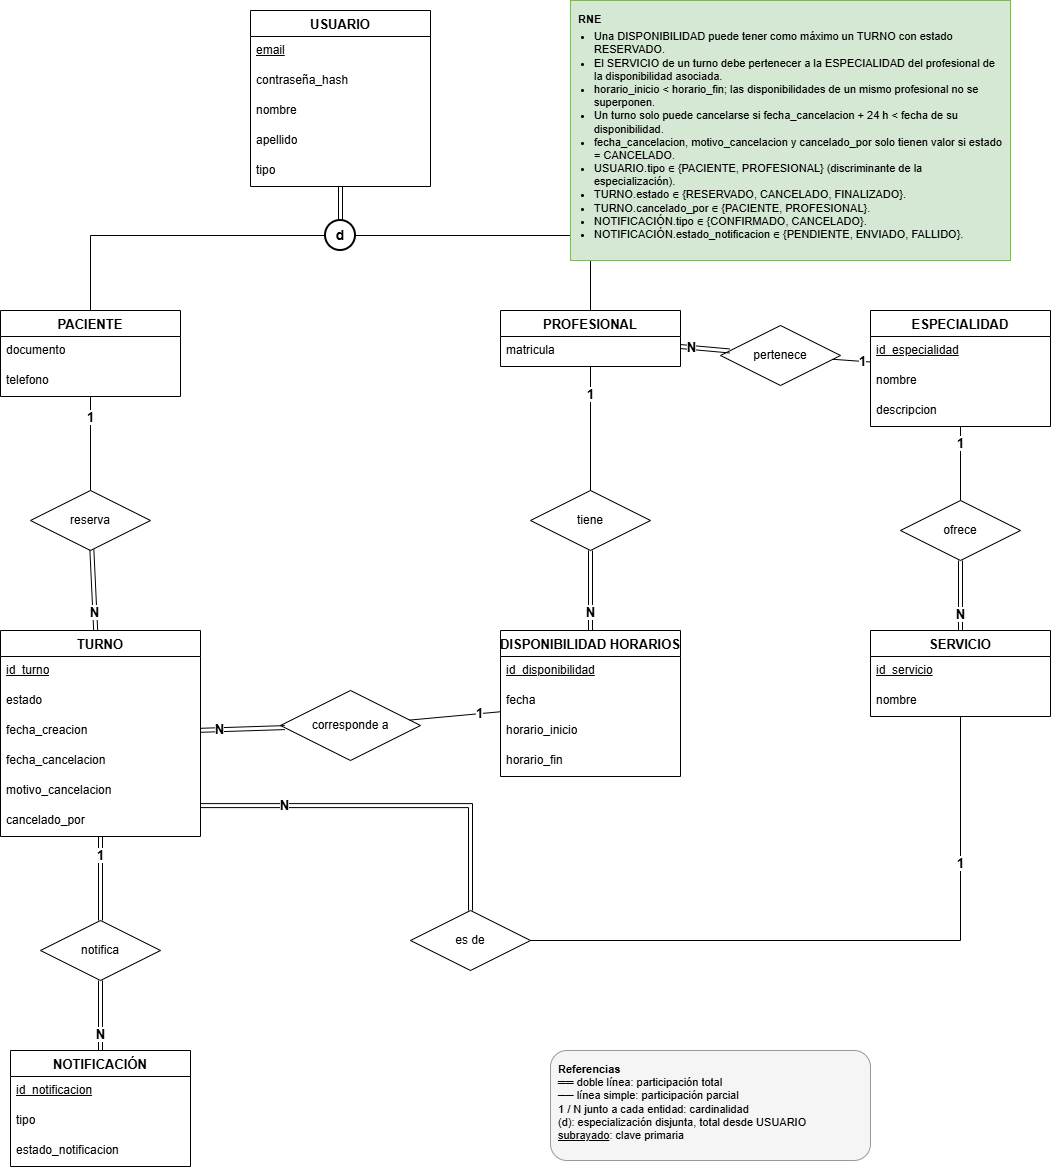

The diagram above was exported from draw.io. Its source (the exported page's mxGraphModel, read from the mxfile embedded in the PNG):
<mxGraphModel dx="1529" dy="740" grid="1" gridSize="10" guides="1" tooltips="1" connect="1" arrows="1" fold="1" page="1" pageScale="1" pageWidth="1200" pageHeight="1250" math="0" shadow="0">
  <root>
    <mxCell id="0" />
    <mxCell id="1" parent="0" />
    <mxCell id="USUARIO" parent="1" style="swimlane;fontStyle=1;childLayout=stackLayout;horizontal=1;startSize=26;horizontalStack=0;resizeParent=1;resizeParentMax=0;resizeLast=0;collapsible=1;marginBottom=0;align=center;fontSize=13;" value="USUARIO" vertex="1">
      <mxGeometry height="176" width="180" x="400" y="20" as="geometry" />
    </mxCell>
    <mxCell id="USUARIO_0" parent="USUARIO" style="text;strokeColor=none;fillColor=none;spacingLeft=4;spacingRight=4;overflow=hidden;rotatable=0;points=[[0,0.5],[1,0.5]];portConstraint=eastwest;fontSize=12;whiteSpace=wrap;html=1;" value="&lt;u&gt;email&lt;/u&gt;" vertex="1">
      <mxGeometry height="30" width="180" y="26" as="geometry" />
    </mxCell>
    <mxCell id="USUARIO_1" parent="USUARIO" style="text;strokeColor=none;fillColor=none;spacingLeft=4;spacingRight=4;overflow=hidden;rotatable=0;points=[[0,0.5],[1,0.5]];portConstraint=eastwest;fontSize=12;whiteSpace=wrap;html=1;" value="contraseña_hash" vertex="1">
      <mxGeometry height="30" width="180" y="56" as="geometry" />
    </mxCell>
    <mxCell id="USUARIO_2" parent="USUARIO" style="text;strokeColor=none;fillColor=none;spacingLeft=4;spacingRight=4;overflow=hidden;rotatable=0;points=[[0,0.5],[1,0.5]];portConstraint=eastwest;fontSize=12;whiteSpace=wrap;html=1;" value="nombre" vertex="1">
      <mxGeometry height="30" width="180" y="86" as="geometry" />
    </mxCell>
    <mxCell id="USUARIO_3" parent="USUARIO" style="text;strokeColor=none;fillColor=none;spacingLeft=4;spacingRight=4;overflow=hidden;rotatable=0;points=[[0,0.5],[1,0.5]];portConstraint=eastwest;fontSize=12;whiteSpace=wrap;html=1;" value="apellido" vertex="1">
      <mxGeometry height="30" width="180" y="116" as="geometry" />
    </mxCell>
    <mxCell id="USUARIO_4" parent="USUARIO" style="text;strokeColor=none;fillColor=none;spacingLeft=4;spacingRight=4;overflow=hidden;rotatable=0;points=[[0,0.5],[1,0.5]];portConstraint=eastwest;fontSize=12;whiteSpace=wrap;html=1;" value="tipo" vertex="1">
      <mxGeometry height="30" width="180" y="146" as="geometry" />
    </mxCell>
    <mxCell id="PACIENTE" parent="1" style="swimlane;fontStyle=1;childLayout=stackLayout;horizontal=1;startSize=26;horizontalStack=0;resizeParent=1;resizeParentMax=0;resizeLast=0;collapsible=1;marginBottom=0;align=center;fontSize=13;" value="PACIENTE" vertex="1">
      <mxGeometry height="86" width="180" x="150" y="320" as="geometry" />
    </mxCell>
    <mxCell id="PACIENTE_0" parent="PACIENTE" style="text;strokeColor=none;fillColor=none;spacingLeft=4;spacingRight=4;overflow=hidden;rotatable=0;points=[[0,0.5],[1,0.5]];portConstraint=eastwest;fontSize=12;whiteSpace=wrap;html=1;" value="documento" vertex="1">
      <mxGeometry height="30" width="180" y="26" as="geometry" />
    </mxCell>
    <mxCell id="PACIENTE_1" parent="PACIENTE" style="text;strokeColor=none;fillColor=none;spacingLeft=4;spacingRight=4;overflow=hidden;rotatable=0;points=[[0,0.5],[1,0.5]];portConstraint=eastwest;fontSize=12;whiteSpace=wrap;html=1;" value="telefono" vertex="1">
      <mxGeometry height="30" width="180" y="56" as="geometry" />
    </mxCell>
    <mxCell id="PROFESIONAL" parent="1" style="swimlane;fontStyle=1;childLayout=stackLayout;horizontal=1;startSize=26;horizontalStack=0;resizeParent=1;resizeParentMax=0;resizeLast=0;collapsible=1;marginBottom=0;align=center;fontSize=13;" value="PROFESIONAL" vertex="1">
      <mxGeometry height="56" width="180" x="650" y="320" as="geometry" />
    </mxCell>
    <mxCell id="PROFESIONAL_0" parent="PROFESIONAL" style="text;strokeColor=none;fillColor=none;spacingLeft=4;spacingRight=4;overflow=hidden;rotatable=0;points=[[0,0.5],[1,0.5]];portConstraint=eastwest;fontSize=12;whiteSpace=wrap;html=1;" value="matricula" vertex="1">
      <mxGeometry height="30" width="180" y="26" as="geometry" />
    </mxCell>
    <mxCell id="ESPECIALIDAD" parent="1" style="swimlane;fontStyle=1;childLayout=stackLayout;horizontal=1;startSize=26;horizontalStack=0;resizeParent=1;resizeParentMax=0;resizeLast=0;collapsible=1;marginBottom=0;align=center;fontSize=13;" value="ESPECIALIDAD" vertex="1">
      <mxGeometry height="116" width="180" x="1020" y="320" as="geometry" />
    </mxCell>
    <mxCell id="ESPECIALIDAD_0" parent="ESPECIALIDAD" style="text;strokeColor=none;fillColor=none;spacingLeft=4;spacingRight=4;overflow=hidden;rotatable=0;points=[[0,0.5],[1,0.5]];portConstraint=eastwest;fontSize=12;whiteSpace=wrap;html=1;" value="&lt;u&gt;id_especialidad&lt;/u&gt;" vertex="1">
      <mxGeometry height="30" width="180" y="26" as="geometry" />
    </mxCell>
    <mxCell id="ESPECIALIDAD_1" parent="ESPECIALIDAD" style="text;strokeColor=none;fillColor=none;spacingLeft=4;spacingRight=4;overflow=hidden;rotatable=0;points=[[0,0.5],[1,0.5]];portConstraint=eastwest;fontSize=12;whiteSpace=wrap;html=1;" value="nombre" vertex="1">
      <mxGeometry height="30" width="180" y="56" as="geometry" />
    </mxCell>
    <mxCell id="ESPECIALIDAD_2" parent="ESPECIALIDAD" style="text;strokeColor=none;fillColor=none;spacingLeft=4;spacingRight=4;overflow=hidden;rotatable=0;points=[[0,0.5],[1,0.5]];portConstraint=eastwest;fontSize=12;whiteSpace=wrap;html=1;" value="descripcion" vertex="1">
      <mxGeometry height="30" width="180" y="86" as="geometry" />
    </mxCell>
    <mxCell id="SERVICIO" parent="1" style="swimlane;fontStyle=1;childLayout=stackLayout;horizontal=1;startSize=26;horizontalStack=0;resizeParent=1;resizeParentMax=0;resizeLast=0;collapsible=1;marginBottom=0;align=center;fontSize=13;" value="SERVICIO" vertex="1">
      <mxGeometry height="86" width="180" x="1020" y="640" as="geometry" />
    </mxCell>
    <mxCell id="SERVICIO_0" parent="SERVICIO" style="text;strokeColor=none;fillColor=none;spacingLeft=4;spacingRight=4;overflow=hidden;rotatable=0;points=[[0,0.5],[1,0.5]];portConstraint=eastwest;fontSize=12;whiteSpace=wrap;html=1;" value="&lt;u&gt;id_servicio&lt;/u&gt;" vertex="1">
      <mxGeometry height="30" width="180" y="26" as="geometry" />
    </mxCell>
    <mxCell id="SERVICIO_1" parent="SERVICIO" style="text;strokeColor=none;fillColor=none;spacingLeft=4;spacingRight=4;overflow=hidden;rotatable=0;points=[[0,0.5],[1,0.5]];portConstraint=eastwest;fontSize=12;whiteSpace=wrap;html=1;" value="nombre" vertex="1">
      <mxGeometry height="30" width="180" y="56" as="geometry" />
    </mxCell>
    <mxCell id="DISP" parent="1" style="swimlane;fontStyle=1;childLayout=stackLayout;horizontal=1;startSize=26;horizontalStack=0;resizeParent=1;resizeParentMax=0;resizeLast=0;collapsible=1;marginBottom=0;align=center;fontSize=13;" value="DISPONIBILIDAD HORARIOS" vertex="1">
      <mxGeometry height="146" width="180" x="650" y="640" as="geometry" />
    </mxCell>
    <mxCell id="DISP_0" parent="DISP" style="text;strokeColor=none;fillColor=none;spacingLeft=4;spacingRight=4;overflow=hidden;rotatable=0;points=[[0,0.5],[1,0.5]];portConstraint=eastwest;fontSize=12;whiteSpace=wrap;html=1;" value="&lt;u&gt;id_disponibilidad&lt;/u&gt;" vertex="1">
      <mxGeometry height="30" width="180" y="26" as="geometry" />
    </mxCell>
    <mxCell id="DISP_1" parent="DISP" style="text;strokeColor=none;fillColor=none;spacingLeft=4;spacingRight=4;overflow=hidden;rotatable=0;points=[[0,0.5],[1,0.5]];portConstraint=eastwest;fontSize=12;whiteSpace=wrap;html=1;" value="fecha" vertex="1">
      <mxGeometry height="30" width="180" y="56" as="geometry" />
    </mxCell>
    <mxCell id="DISP_2" parent="DISP" style="text;strokeColor=none;fillColor=none;spacingLeft=4;spacingRight=4;overflow=hidden;rotatable=0;points=[[0,0.5],[1,0.5]];portConstraint=eastwest;fontSize=12;whiteSpace=wrap;html=1;" value="horario_inicio" vertex="1">
      <mxGeometry height="30" width="180" y="86" as="geometry" />
    </mxCell>
    <mxCell id="DISP_3" parent="DISP" style="text;strokeColor=none;fillColor=none;spacingLeft=4;spacingRight=4;overflow=hidden;rotatable=0;points=[[0,0.5],[1,0.5]];portConstraint=eastwest;fontSize=12;whiteSpace=wrap;html=1;" value="horario_fin" vertex="1">
      <mxGeometry height="30" width="180" y="116" as="geometry" />
    </mxCell>
    <mxCell id="TURNO" parent="1" style="swimlane;fontStyle=1;childLayout=stackLayout;horizontal=1;startSize=26;horizontalStack=0;resizeParent=1;resizeParentMax=0;resizeLast=0;collapsible=1;marginBottom=0;align=center;fontSize=13;" value="TURNO" vertex="1">
      <mxGeometry height="206" width="200" x="150" y="640" as="geometry" />
    </mxCell>
    <mxCell id="TURNO_0" parent="TURNO" style="text;strokeColor=none;fillColor=none;spacingLeft=4;spacingRight=4;overflow=hidden;rotatable=0;points=[[0,0.5],[1,0.5]];portConstraint=eastwest;fontSize=12;whiteSpace=wrap;html=1;" value="&lt;u&gt;id_turno&lt;/u&gt;" vertex="1">
      <mxGeometry height="30" width="200" y="26" as="geometry" />
    </mxCell>
    <mxCell id="TURNO_1" parent="TURNO" style="text;strokeColor=none;fillColor=none;spacingLeft=4;spacingRight=4;overflow=hidden;rotatable=0;points=[[0,0.5],[1,0.5]];portConstraint=eastwest;fontSize=12;whiteSpace=wrap;html=1;" value="estado" vertex="1">
      <mxGeometry height="30" width="200" y="56" as="geometry" />
    </mxCell>
    <mxCell id="TURNO_2" parent="TURNO" style="text;strokeColor=none;fillColor=none;spacingLeft=4;spacingRight=4;overflow=hidden;rotatable=0;points=[[0,0.5],[1,0.5]];portConstraint=eastwest;fontSize=12;whiteSpace=wrap;html=1;" value="fecha_creacion" vertex="1">
      <mxGeometry height="30" width="200" y="86" as="geometry" />
    </mxCell>
    <mxCell id="TURNO_3" parent="TURNO" style="text;strokeColor=none;fillColor=none;spacingLeft=4;spacingRight=4;overflow=hidden;rotatable=0;points=[[0,0.5],[1,0.5]];portConstraint=eastwest;fontSize=12;whiteSpace=wrap;html=1;" value="fecha_cancelacion" vertex="1">
      <mxGeometry height="30" width="200" y="116" as="geometry" />
    </mxCell>
    <mxCell id="TURNO_4" parent="TURNO" style="text;strokeColor=none;fillColor=none;spacingLeft=4;spacingRight=4;overflow=hidden;rotatable=0;points=[[0,0.5],[1,0.5]];portConstraint=eastwest;fontSize=12;whiteSpace=wrap;html=1;" value="motivo_cancelacion" vertex="1">
      <mxGeometry height="30" width="200" y="146" as="geometry" />
    </mxCell>
    <mxCell id="TURNO_5" parent="TURNO" style="text;strokeColor=none;fillColor=none;spacingLeft=4;spacingRight=4;overflow=hidden;rotatable=0;points=[[0,0.5],[1,0.5]];portConstraint=eastwest;fontSize=12;whiteSpace=wrap;html=1;" value="cancelado_por" vertex="1">
      <mxGeometry height="30" width="200" y="176" as="geometry" />
    </mxCell>
    <mxCell id="NOTIF" parent="1" style="swimlane;fontStyle=1;childLayout=stackLayout;horizontal=1;startSize=26;horizontalStack=0;resizeParent=1;resizeParentMax=0;resizeLast=0;collapsible=1;marginBottom=0;align=center;fontSize=13;" value="NOTIFICACIÓN" vertex="1">
      <mxGeometry height="116" width="180" x="160" y="1060" as="geometry" />
    </mxCell>
    <mxCell id="NOTIF_0" parent="NOTIF" style="text;strokeColor=none;fillColor=none;spacingLeft=4;spacingRight=4;overflow=hidden;rotatable=0;points=[[0,0.5],[1,0.5]];portConstraint=eastwest;fontSize=12;whiteSpace=wrap;html=1;" value="&lt;u&gt;id_notificacion&lt;/u&gt;" vertex="1">
      <mxGeometry height="30" width="180" y="26" as="geometry" />
    </mxCell>
    <mxCell id="NOTIF_1" parent="NOTIF" style="text;strokeColor=none;fillColor=none;spacingLeft=4;spacingRight=4;overflow=hidden;rotatable=0;points=[[0,0.5],[1,0.5]];portConstraint=eastwest;fontSize=12;whiteSpace=wrap;html=1;" value="tipo" vertex="1">
      <mxGeometry height="30" width="180" y="56" as="geometry" />
    </mxCell>
    <mxCell id="NOTIF_2" parent="NOTIF" style="text;strokeColor=none;fillColor=none;spacingLeft=4;spacingRight=4;overflow=hidden;rotatable=0;points=[[0,0.5],[1,0.5]];portConstraint=eastwest;fontSize=12;whiteSpace=wrap;html=1;" value="estado_notificacion" vertex="1">
      <mxGeometry height="30" width="180" y="86" as="geometry" />
    </mxCell>
    <mxCell id="ISA" parent="1" style="ellipse;whiteSpace=wrap;html=1;aspect=fixed;fontStyle=1;fontSize=14;strokeWidth=2;" value="d" vertex="1">
      <mxGeometry height="30" width="30" x="475" y="230" as="geometry" />
    </mxCell>
    <mxCell id="e_isa" edge="1" parent="1" source="USUARIO" style="shape=link;endArrow=none;html=1;rounded=0;fontSize=13;fontStyle=1;labelBackgroundColor=default;" target="ISA" value="">
      <mxGeometry relative="1" x="-0.55" as="geometry">
        <mxPoint as="offset" />
      </mxGeometry>
    </mxCell>
    <mxCell id="e_isa_p" edge="1" parent="1" source="ISA" style="endArrow=none;html=1;rounded=0;fontSize=13;fontStyle=1;labelBackgroundColor=default;edgeStyle=orthogonalEdgeStyle;exitX=0;exitY=0.5;entryX=0.5;entryY=0;" target="PACIENTE" value="">
      <mxGeometry relative="1" x="-0.55" as="geometry">
        <mxPoint as="offset" />
      </mxGeometry>
    </mxCell>
    <mxCell id="e_isa_pr" edge="1" parent="1" source="ISA" style="endArrow=none;html=1;rounded=0;fontSize=13;fontStyle=1;labelBackgroundColor=default;edgeStyle=orthogonalEdgeStyle;exitX=1;exitY=0.5;entryX=0.5;entryY=0;" target="PROFESIONAL" value="">
      <mxGeometry relative="1" x="-0.55" as="geometry">
        <mxPoint as="offset" />
      </mxGeometry>
    </mxCell>
    <mxCell id="R_pert" parent="1" style="shape=rhombus;perimeter=rhombusPerimeter;whiteSpace=wrap;html=1;align=center;fontSize=12;" value="pertenece" vertex="1">
      <mxGeometry height="60" width="120" x="870" y="335" as="geometry" />
    </mxCell>
    <mxCell id="e1" edge="1" parent="1" source="PROFESIONAL" style="shape=link;endArrow=none;html=1;rounded=0;fontSize=13;fontStyle=1;labelBackgroundColor=default;" target="R_pert" value="N">
      <mxGeometry relative="1" x="-0.55" as="geometry">
        <mxPoint as="offset" />
      </mxGeometry>
    </mxCell>
    <mxCell id="e2" edge="1" parent="1" source="ESPECIALIDAD" style="endArrow=none;html=1;rounded=0;fontSize=13;fontStyle=1;labelBackgroundColor=default;" target="R_pert" value="1">
      <mxGeometry relative="1" x="-0.55" as="geometry">
        <mxPoint as="offset" />
      </mxGeometry>
    </mxCell>
    <mxCell id="R_ofrece" parent="1" style="shape=rhombus;perimeter=rhombusPerimeter;whiteSpace=wrap;html=1;align=center;fontSize=12;" value="ofrece" vertex="1">
      <mxGeometry height="60" width="120" x="1050" y="510" as="geometry" />
    </mxCell>
    <mxCell id="e3" edge="1" parent="1" source="ESPECIALIDAD" style="endArrow=none;html=1;rounded=0;fontSize=13;fontStyle=1;labelBackgroundColor=default;" target="R_ofrece" value="1">
      <mxGeometry relative="1" x="-0.55" as="geometry">
        <mxPoint as="offset" />
      </mxGeometry>
    </mxCell>
    <mxCell id="e4" edge="1" parent="1" source="SERVICIO" style="shape=link;endArrow=none;html=1;rounded=0;fontSize=13;fontStyle=1;labelBackgroundColor=default;" target="R_ofrece" value="N">
      <mxGeometry relative="1" x="-0.55" as="geometry">
        <mxPoint as="offset" />
      </mxGeometry>
    </mxCell>
    <mxCell id="R_tiene" parent="1" style="shape=rhombus;perimeter=rhombusPerimeter;whiteSpace=wrap;html=1;align=center;fontSize=12;" value="tiene" vertex="1">
      <mxGeometry height="60" width="120" x="680" y="500" as="geometry" />
    </mxCell>
    <mxCell id="e5" edge="1" parent="1" source="PROFESIONAL" style="endArrow=none;html=1;rounded=0;fontSize=13;fontStyle=1;labelBackgroundColor=default;" target="R_tiene" value="1">
      <mxGeometry relative="1" x="-0.55" as="geometry">
        <mxPoint as="offset" />
      </mxGeometry>
    </mxCell>
    <mxCell id="e6" edge="1" parent="1" source="DISP" style="shape=link;endArrow=none;html=1;rounded=0;fontSize=13;fontStyle=1;labelBackgroundColor=default;" target="R_tiene" value="N">
      <mxGeometry relative="1" x="-0.55" as="geometry">
        <mxPoint as="offset" />
      </mxGeometry>
    </mxCell>
    <mxCell id="R_reserva" parent="1" style="shape=rhombus;perimeter=rhombusPerimeter;whiteSpace=wrap;html=1;align=center;fontSize=12;" value="reserva" vertex="1">
      <mxGeometry height="60" width="120" x="180" y="500" as="geometry" />
    </mxCell>
    <mxCell id="e7" edge="1" parent="1" source="PACIENTE" style="endArrow=none;html=1;rounded=0;fontSize=13;fontStyle=1;labelBackgroundColor=default;" target="R_reserva" value="1">
      <mxGeometry relative="1" x="-0.55" as="geometry">
        <mxPoint as="offset" />
      </mxGeometry>
    </mxCell>
    <mxCell id="e8" edge="1" parent="1" source="TURNO" style="shape=link;endArrow=none;html=1;rounded=0;fontSize=13;fontStyle=1;labelBackgroundColor=default;" target="R_reserva" value="N">
      <mxGeometry relative="1" x="-0.55" as="geometry">
        <mxPoint as="offset" />
      </mxGeometry>
    </mxCell>
    <mxCell id="R_corr" parent="1" style="shape=rhombus;perimeter=rhombusPerimeter;whiteSpace=wrap;html=1;align=center;fontSize=12;" value="corresponde a" vertex="1">
      <mxGeometry height="70" width="140" x="430" y="700" as="geometry" />
    </mxCell>
    <mxCell id="e9" edge="1" parent="1" source="TURNO" style="shape=link;endArrow=none;html=1;rounded=0;fontSize=13;fontStyle=1;labelBackgroundColor=default;" target="R_corr" value="N">
      <mxGeometry relative="1" x="-0.55" as="geometry">
        <mxPoint as="offset" />
      </mxGeometry>
    </mxCell>
    <mxCell id="e10" edge="1" parent="1" source="DISP" style="endArrow=none;html=1;rounded=0;fontSize=13;fontStyle=1;labelBackgroundColor=default;" target="R_corr" value="1">
      <mxGeometry relative="1" x="-0.55" as="geometry">
        <mxPoint as="offset" />
      </mxGeometry>
    </mxCell>
    <mxCell id="R_esde" parent="1" style="shape=rhombus;perimeter=rhombusPerimeter;whiteSpace=wrap;html=1;align=center;fontSize=12;" value="es de" vertex="1">
      <mxGeometry height="60" width="120" x="560" y="920" as="geometry" />
    </mxCell>
    <mxCell id="e11" edge="1" parent="1" source="TURNO" style="shape=link;endArrow=none;html=1;rounded=0;fontSize=13;fontStyle=1;labelBackgroundColor=default;edgeStyle=orthogonalEdgeStyle;exitX=1;exitY=0.85;entryX=0.5;entryY=0;" target="R_esde" value="N">
      <mxGeometry relative="1" x="-0.55" as="geometry">
        <mxPoint as="offset" />
      </mxGeometry>
    </mxCell>
    <mxCell id="e12" edge="1" parent="1" source="SERVICIO" style="endArrow=none;html=1;rounded=0;fontSize=13;fontStyle=1;labelBackgroundColor=default;edgeStyle=orthogonalEdgeStyle;exitX=0.5;exitY=1;entryX=1;entryY=0.5;" target="R_esde" value="1">
      <mxGeometry relative="1" x="-0.55" as="geometry">
        <mxPoint as="offset" />
      </mxGeometry>
    </mxCell>
    <mxCell id="R_notif" parent="1" style="shape=rhombus;perimeter=rhombusPerimeter;whiteSpace=wrap;html=1;align=center;fontSize=12;" value="notifica" vertex="1">
      <mxGeometry height="60" width="120" x="190" y="930" as="geometry" />
    </mxCell>
    <mxCell id="e13" edge="1" parent="1" source="TURNO" style="shape=link;endArrow=none;html=1;rounded=0;fontSize=13;fontStyle=1;labelBackgroundColor=default;" target="R_notif" value="1">
      <mxGeometry relative="1" x="-0.55" as="geometry">
        <mxPoint as="offset" />
      </mxGeometry>
    </mxCell>
    <mxCell id="e14" edge="1" parent="1" source="NOTIF" style="shape=link;endArrow=none;html=1;rounded=0;fontSize=13;fontStyle=1;labelBackgroundColor=default;" target="R_notif" value="N">
      <mxGeometry relative="1" x="-0.55" as="geometry">
        <mxPoint as="offset" />
      </mxGeometry>
    </mxCell>
    <mxCell id="RNE" parent="1" style="text;html=1;align=left;verticalAlign=top;whiteSpace=wrap;strokeColor=#82b366;fillColor=#d5e8d4;spacing=8;fontSize=11;" value="&lt;b&gt;RNE&lt;/b&gt;&lt;ul style='margin:4px 0;padding-left:16px'&gt;&lt;li&gt;Una DISPONIBILIDAD puede tener como máximo un TURNO con estado RESERVADO.&lt;/li&gt;&lt;li&gt;El SERVICIO de un turno debe pertenecer a la ESPECIALIDAD del profesional de la disponibilidad asociada.&lt;/li&gt;&lt;li&gt;horario_inicio &amp;lt; horario_fin; las disponibilidades de un mismo profesional no se superponen.&lt;/li&gt;&lt;li&gt;Un turno solo puede cancelarse si fecha_cancelacion + 24 h &amp;lt; fecha de su disponibilidad.&lt;/li&gt;&lt;li&gt;fecha_cancelacion, motivo_cancelacion y cancelado_por solo tienen valor si estado = CANCELADO.&lt;/li&gt;&lt;li&gt;USUARIO.tipo ∈ {PACIENTE, PROFESIONAL} (discriminante de la especialización).&lt;/li&gt;&lt;li&gt;TURNO.estado ∈ {RESERVADO, CANCELADO, FINALIZADO}.&lt;/li&gt;&lt;li&gt;TURNO.cancelado_por ∈ {PACIENTE, PROFESIONAL}.&lt;/li&gt;&lt;li&gt;NOTIFICACIÓN.tipo ∈ {CONFIRMADO, CANCELADO}.&lt;/li&gt;&lt;li&gt;NOTIFICACIÓN.estado_notificacion ∈ {PENDIENTE, ENVIADO, FALLIDO}.&lt;/li&gt;&lt;/ul&gt;" vertex="1">
      <mxGeometry height="260" width="440" x="720" y="10" as="geometry" />
    </mxCell>
    <mxCell id="LEG" parent="1" style="text;html=1;align=left;verticalAlign=top;whiteSpace=wrap;strokeColor=#999999;fillColor=#F5F5F5;rounded=1;spacing=8;fontSize=11;" value="&lt;b&gt;Referencias&lt;/b&gt;&lt;br&gt;══ doble línea: participación total&lt;br&gt;── línea simple: participación parcial&lt;br&gt;1 / N junto a cada entidad: cardinalidad&lt;br&gt;(d): especialización disjunta, total desde USUARIO&lt;br&gt;&lt;u&gt;subrayado&lt;/u&gt;: clave primaria" vertex="1">
      <mxGeometry height="110" width="320" x="700" y="1060" as="geometry" />
    </mxCell>
  </root>
</mxGraphModel>